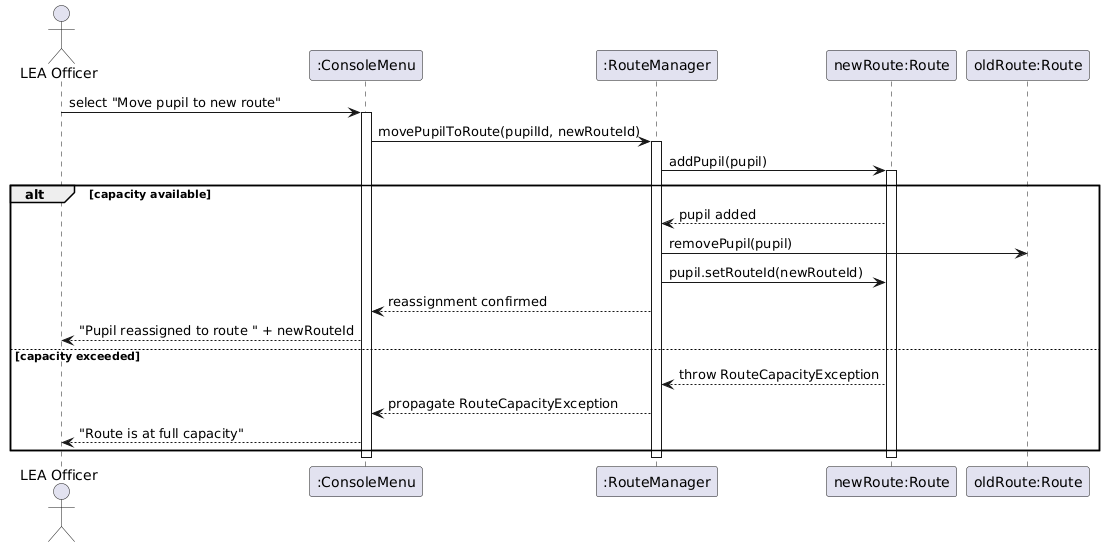

The diagram above was rendered by PlantUML. Its source (embedded in the PNG):
@startuml Sequence_LEA_MovePupil
skinparam defaultFontName "Helvetica"

actor "LEA Officer" as LEA
participant ":ConsoleMenu" as Menu
participant ":RouteManager" as Mgr
participant "newRoute:Route" as NewR
participant "oldRoute:Route" as OldR

LEA -> Menu : select "Move pupil to new route"
activate Menu
Menu -> Mgr : movePupilToRoute(pupilId, newRouteId)
activate Mgr

Mgr -> NewR : addPupil(pupil)
activate NewR

alt capacity available
    NewR --> Mgr : pupil added
    Mgr -> OldR : removePupil(pupil)
    Mgr -> NewR : pupil.setRouteId(newRouteId)
    Mgr --> Menu : reassignment confirmed
    Menu --> LEA : "Pupil reassigned to route " + newRouteId
else capacity exceeded
    NewR --> Mgr : throw RouteCapacityException
    Mgr --> Menu : propagate RouteCapacityException
    Menu --> LEA : "Route is at full capacity"
end
deactivate NewR
deactivate Mgr
deactivate Menu
@enduml